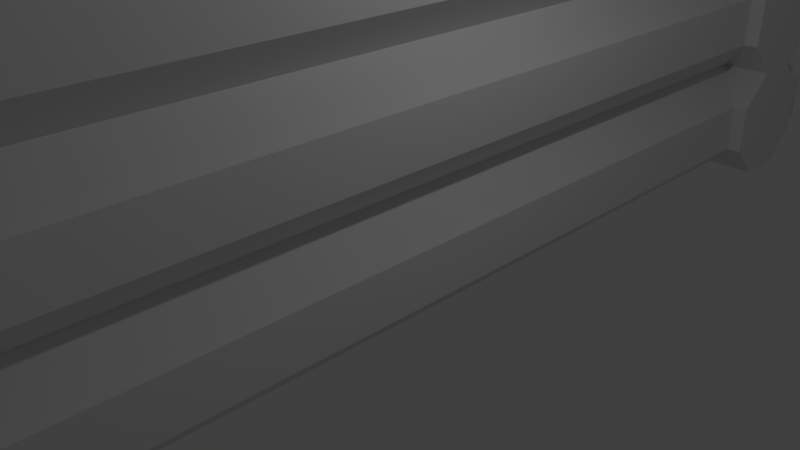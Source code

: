 # Source: cabin.blend  (saved by Blender 2.77.0; exported with 4.5.12 LTS)
import bpy
from mathutils import Matrix  # noqa: F401  (used for matrix-valued properties, if any)

bpy.ops.wm.read_factory_settings(use_empty=True)
scene = bpy.context.scene
scene.name = 'Scene'

# ---- collections
col_collection_1 = bpy.data.collections.new('Collection 1'); scene.collection.children.link(col_collection_1)

# ---- world
world_world = bpy.data.worlds.new('World'); scene.world = world_world
world_world.color = (0.05088, 0.05088, 0.05088)
world_world.use_sun_shadow = False
world_world.sun_shadow_jitter_overblur = 0.0
world_world.cycles.sampling_method = 'MANUAL'

# ---- cameras
cam_camera = bpy.data.cameras.new('Camera')
cam_camera.clip_end = 100.0
cam_camera.lens = 35.0
cam_camera.sensor_width = 32.0
cam_camera.sensor_height = 18.0
cam_camera.ortho_scale = 7.314
cam_camera.dof.focus_distance = 0.0
cam_camera.dof.aperture_fstop = 128.0

# ---- lights
light_lamp = bpy.data.lights.new('Lamp', 'POINT')
light_lamp.transmission_factor = 0.0
light_lamp.cutoff_distance = 30.0
light_lamp.energy = 100.0
light_lamp.shadow_buffer_clip_start = 1.001
light_lamp.shadow_soft_size = 0.1
light_lamp.shadow_maximum_resolution = 0.006
light_lamp.use_absolute_resolution = True

# ---- meshes
me_icosphere_001 = bpy.data.meshes.new('Icosphere.001')
me_icosphere_001.from_pydata([(0.4616, -1.421, 0.7469), (0.1298, -1.766, -0.2557), (-0.5643, -1.258, 1.125), (0.4488, -1.909, 0.918), (0.07028, -2.261, -0.106), (-0.6239, -1.753, 1.275)], [], [(2, 1, 4, 5), (4, 3, 5), (0, 2, 5, 3), (1, 0, 3, 4)])
me_icosphere_001.use_remesh_preserve_volume = False
me_icosphere_001.use_remesh_preserve_attributes = False
me_icosphere_001.use_mirror_vertex_groups = False
me_icosphere_001.update()
me_icosphere = bpy.data.meshes.new('Icosphere')
me_icosphere.from_pydata([(0.4616, -1.421, 0.7469), (0.1298, -1.766, -0.2557), (-0.5643, -1.258, 1.125), (0.4488, -1.909, 0.918), (0.07028, -2.261, -0.106), (-0.6239, -1.753, 1.275)], [], [(2, 1, 4, 5), (4, 3, 5), (0, 2, 5, 3), (1, 0, 3, 4)])
me_icosphere.use_remesh_preserve_volume = False
me_icosphere.use_remesh_preserve_attributes = False
me_icosphere.use_mirror_vertex_groups = False
me_icosphere.update()
me_cube_003 = bpy.data.meshes.new('Cube.003')
me_cube_003.from_pydata([(-1.0, -1.0, -1.0), (-1.0, -1.0, 1.0), (-1.0, 1.0, -1.0), (-1.0, 1.0, 1.0), (1.0, -1.0, -1.0), (1.0, -1.0, 1.0), (1.0, 1.0, -1.0), (1.0, 1.0, 1.0)], [], [(1, 3, 2, 0), (3, 7, 6, 2), (7, 5, 4, 6), (5, 1, 0, 4), (0, 2, 6, 4), (5, 7, 3, 1)])
me_cube_003.use_remesh_preserve_volume = False
me_cube_003.use_remesh_preserve_attributes = False
me_cube_003.use_mirror_vertex_groups = False
me_cube_003.update()
me_cube_002 = bpy.data.meshes.new('Cube.002')
me_cube_002.from_pydata([(-1.0, -1.0, -1.0), (-1.0, -1.0, 1.0), (-1.0, 1.0, -1.0), (-1.0, 1.0, 1.0), (1.0, -1.0, -1.0), (1.0, -1.0, 1.0), (1.0, 1.0, -1.0), (1.0, 1.0, 1.0)], [], [(1, 3, 2, 0), (3, 7, 6, 2), (7, 5, 4, 6), (5, 1, 0, 4), (0, 2, 6, 4), (5, 7, 3, 1)])
me_cube_002.use_remesh_preserve_volume = False
me_cube_002.use_remesh_preserve_attributes = False
me_cube_002.use_mirror_vertex_groups = False
me_cube_002.update()
me_cube_001 = bpy.data.meshes.new('Cube.001')
me_cube_001.from_pydata([(-1.0, -1.0, -1.0), (-1.0, -1.0, 1.0), (-1.0, 1.0, -1.0), (-1.0, 1.0, 1.0), (1.0, -1.0, -1.0), (1.0, -1.0, 1.0), (1.0, 1.0, -1.0), (1.0, 1.0, 1.0)], [], [(1, 3, 2, 0), (3, 7, 6, 2), (7, 5, 4, 6), (5, 1, 0, 4), (0, 2, 6, 4), (5, 7, 3, 1)])
me_cube_001.use_remesh_preserve_volume = False
me_cube_001.use_remesh_preserve_attributes = False
me_cube_001.use_mirror_vertex_groups = False
me_cube_001.update()
me_cylinder_014 = bpy.data.meshes.new('Cylinder.014')
me_cylinder_014.from_pydata([(0.0, 1.0, -1.0), (0.0, 1.0, 1.0), (0.7071, 0.7071, -1.0), (0.7071, 0.7071, 1.0), (1.0, -4.371e-08, -1.0), (1.0, -4.371e-08, 1.0), (0.7071, -0.7071, -1.0), (0.7071, -0.7071, 1.0), (-8.742e-08, -1.0, -1.0), (-8.742e-08, -1.0, 1.0), (-0.7071, -0.7071, -1.0), (-0.7071, -0.7071, 1.0), (-1.0, 1.192e-08, -1.0), (-1.0, 1.192e-08, 1.0), (-0.7071, 0.7071, -1.0), (-0.7071, 0.7071, 1.0), (0.708, -0.7092, -1.0), (0.708, -0.7092, 1.0), (1.415, -1.002, -1.0), (1.415, -1.002, 1.0), (1.708, -1.709, -1.0), (1.708, -1.709, 1.0), (1.415, -2.416, -1.0), (1.415, -2.416, 1.0), (0.708, -2.709, -1.0), (0.708, -2.709, 1.0), (0.0008573, -2.416, -1.0), (0.0008573, -2.416, 1.0), (-0.292, -1.709, -1.0), (-0.292, -1.709, 1.0), (0.0008573, -1.002, -1.0), (0.0008573, -1.002, 1.0), (1.416, -2.418, -1.0), (1.416, -2.418, 1.0), (2.123, -2.711, -1.0), (2.123, -2.711, 1.0), (2.416, -3.418, -1.0), (2.416, -3.418, 1.0), (2.123, -4.125, -1.0), (2.123, -4.125, 1.0), (1.416, -4.418, -1.0), (1.416, -4.418, 1.0), (0.7088, -4.125, -1.0), (0.7088, -4.125, 1.0), (0.4159, -3.418, -1.0), (0.4159, -3.418, 1.0), (0.7088, -2.711, -1.0), (0.7088, -2.711, 1.0), (2.124, -4.128, -1.0), (2.124, -4.128, 1.0), (2.831, -4.42, -1.0), (2.831, -4.42, 1.0), (3.124, -5.128, -1.0), (3.124, -5.128, 1.0), (2.831, -5.835, -1.0), (2.831, -5.835, 1.0), (2.124, -6.128, -1.0), (2.124, -6.128, 1.0), (1.417, -5.835, -1.0), (1.417, -5.835, 1.0), (1.124, -5.128, -1.0), (1.124, -5.128, 1.0), (1.417, -4.42, -1.0), (1.417, -4.42, 1.0), (2.832, -5.837, -1.0), (2.832, -5.837, 1.0), (3.539, -6.13, -1.0), (3.539, -6.13, 1.0), (3.832, -6.837, -1.0), (3.832, -6.837, 1.0), (3.539, -7.544, -1.0), (3.539, -7.544, 1.0), (2.832, -7.837, -1.0), (2.832, -7.837, 1.0), (2.125, -7.544, -1.0), (2.125, -7.544, 1.0), (1.832, -6.837, -1.0), (1.832, -6.837, 1.0), (2.125, -6.13, -1.0), (2.125, -6.13, 1.0), (3.54, -7.546, -1.0), (3.54, -7.546, 1.0), (4.247, -7.839, -1.0), (4.247, -7.839, 1.0), (4.54, -8.546, -1.0), (4.54, -8.546, 1.0), (4.247, -9.253, -1.0), (4.247, -9.253, 1.0), (3.54, -9.546, -1.0), (3.54, -9.546, 1.0), (2.833, -9.253, -1.0), (2.833, -9.253, 1.0), (2.54, -8.546, -1.0), (2.54, -8.546, 1.0), (2.833, -7.839, -1.0), (2.833, -7.839, 1.0)], [], [(0, 1, 3, 2), (2, 3, 5, 4), (4, 5, 7, 6), (6, 7, 9, 8), (8, 9, 11, 10), (10, 11, 13, 12), (3, 1, 15, 13, 11, 9, 7, 5), (12, 13, 15, 14), (14, 15, 1, 0), (0, 2, 4, 6, 8, 10, 12, 14), (16, 17, 19, 18), (18, 19, 21, 20), (20, 21, 23, 22), (22, 23, 25, 24), (24, 25, 27, 26), (26, 27, 29, 28), (19, 17, 31, 29, 27, 25, 23, 21), (28, 29, 31, 30), (30, 31, 17, 16), (16, 18, 20, 22, 24, 26, 28, 30), (32, 33, 35, 34), (34, 35, 37, 36), (36, 37, 39, 38), (38, 39, 41, 40), (40, 41, 43, 42), (42, 43, 45, 44), (35, 33, 47, 45, 43, 41, 39, 37), (44, 45, 47, 46), (46, 47, 33, 32), (32, 34, 36, 38, 40, 42, 44, 46), (48, 49, 51, 50), (50, 51, 53, 52), (52, 53, 55, 54), (54, 55, 57, 56), (56, 57, 59, 58), (58, 59, 61, 60), (51, 49, 63, 61, 59, 57, 55, 53), (60, 61, 63, 62), (62, 63, 49, 48), (48, 50, 52, 54, 56, 58, 60, 62), (64, 65, 67, 66), (66, 67, 69, 68), (68, 69, 71, 70), (70, 71, 73, 72), (72, 73, 75, 74), (74, 75, 77, 76), (67, 65, 79, 77, 75, 73, 71, 69), (76, 77, 79, 78), (78, 79, 65, 64), (64, 66, 68, 70, 72, 74, 76, 78), (80, 81, 83, 82), (82, 83, 85, 84), (84, 85, 87, 86), (86, 87, 89, 88), (88, 89, 91, 90), (90, 91, 93, 92), (83, 81, 95, 93, 91, 89, 87, 85), (92, 93, 95, 94), (94, 95, 81, 80), (80, 82, 84, 86, 88, 90, 92, 94)])
me_cylinder_014.use_remesh_preserve_volume = False
me_cylinder_014.use_remesh_preserve_attributes = False
me_cylinder_014.use_mirror_vertex_groups = False
me_cylinder_014.update()
me_cylinder_013 = bpy.data.meshes.new('Cylinder.013')
me_cylinder_013.from_pydata([(0.0, 1.0, -1.0), (0.0, 1.0, 1.0), (0.7071, 0.7071, -1.0), (0.7071, 0.7071, 1.0), (1.0, -4.371e-08, -1.0), (1.0, -4.371e-08, 1.0), (0.7071, -0.7071, -1.0), (0.7071, -0.7071, 1.0), (-8.742e-08, -1.0, -1.0), (-8.742e-08, -1.0, 1.0), (-0.7071, -0.7071, -1.0), (-0.7071, -0.7071, 1.0), (-1.0, 1.192e-08, -1.0), (-1.0, 1.192e-08, 1.0), (-0.7071, 0.7071, -1.0), (-0.7071, 0.7071, 1.0), (0.708, -0.7092, -1.0), (0.708, -0.7092, 1.0), (1.415, -1.002, -1.0), (1.415, -1.002, 1.0), (1.708, -1.709, -1.0), (1.708, -1.709, 1.0), (1.415, -2.416, -1.0), (1.415, -2.416, 1.0), (0.708, -2.709, -1.0), (0.708, -2.709, 1.0), (0.0008573, -2.416, -1.0), (0.0008573, -2.416, 1.0), (-0.292, -1.709, -1.0), (-0.292, -1.709, 1.0), (0.0008573, -1.002, -1.0), (0.0008573, -1.002, 1.0), (1.416, -2.418, -1.0), (1.416, -2.418, 1.0), (2.123, -2.711, -1.0), (2.123, -2.711, 1.0), (2.416, -3.418, -1.0), (2.416, -3.418, 1.0), (2.123, -4.125, -1.0), (2.123, -4.125, 1.0), (1.416, -4.418, -1.0), (1.416, -4.418, 1.0), (0.7088, -4.125, -1.0), (0.7088, -4.125, 1.0), (0.4159, -3.418, -1.0), (0.4159, -3.418, 1.0), (0.7088, -2.711, -1.0), (0.7088, -2.711, 1.0), (2.124, -4.128, -1.0), (2.124, -4.128, 1.0), (2.831, -4.42, -1.0), (2.831, -4.42, 1.0), (3.124, -5.128, -1.0), (3.124, -5.128, 1.0), (2.831, -5.835, -1.0), (2.831, -5.835, 1.0), (2.124, -6.128, -1.0), (2.124, -6.128, 1.0), (1.417, -5.835, -1.0), (1.417, -5.835, 1.0), (1.124, -5.128, -1.0), (1.124, -5.128, 1.0), (1.417, -4.42, -1.0), (1.417, -4.42, 1.0), (2.832, -5.837, -1.0), (2.832, -5.837, 1.0), (3.539, -6.13, -1.0), (3.539, -6.13, 1.0), (3.832, -6.837, -1.0), (3.832, -6.837, 1.0), (3.539, -7.544, -1.0), (3.539, -7.544, 1.0), (2.832, -7.837, -1.0), (2.832, -7.837, 1.0), (2.125, -7.544, -1.0), (2.125, -7.544, 1.0), (1.832, -6.837, -1.0), (1.832, -6.837, 1.0), (2.125, -6.13, -1.0), (2.125, -6.13, 1.0), (3.54, -7.546, -1.0), (3.54, -7.546, 1.0), (4.247, -7.839, -1.0), (4.247, -7.839, 1.0), (4.54, -8.546, -1.0), (4.54, -8.546, 1.0), (4.247, -9.253, -1.0), (4.247, -9.253, 1.0), (3.54, -9.546, -1.0), (3.54, -9.546, 1.0), (2.833, -9.253, -1.0), (2.833, -9.253, 1.0), (2.54, -8.546, -1.0), (2.54, -8.546, 1.0), (2.833, -7.839, -1.0), (2.833, -7.839, 1.0)], [], [(0, 1, 3, 2), (2, 3, 5, 4), (4, 5, 7, 6), (6, 7, 9, 8), (8, 9, 11, 10), (10, 11, 13, 12), (3, 1, 15, 13, 11, 9, 7, 5), (12, 13, 15, 14), (14, 15, 1, 0), (0, 2, 4, 6, 8, 10, 12, 14), (16, 17, 19, 18), (18, 19, 21, 20), (20, 21, 23, 22), (22, 23, 25, 24), (24, 25, 27, 26), (26, 27, 29, 28), (19, 17, 31, 29, 27, 25, 23, 21), (28, 29, 31, 30), (30, 31, 17, 16), (16, 18, 20, 22, 24, 26, 28, 30), (32, 33, 35, 34), (34, 35, 37, 36), (36, 37, 39, 38), (38, 39, 41, 40), (40, 41, 43, 42), (42, 43, 45, 44), (35, 33, 47, 45, 43, 41, 39, 37), (44, 45, 47, 46), (46, 47, 33, 32), (32, 34, 36, 38, 40, 42, 44, 46), (48, 49, 51, 50), (50, 51, 53, 52), (52, 53, 55, 54), (54, 55, 57, 56), (56, 57, 59, 58), (58, 59, 61, 60), (51, 49, 63, 61, 59, 57, 55, 53), (60, 61, 63, 62), (62, 63, 49, 48), (48, 50, 52, 54, 56, 58, 60, 62), (64, 65, 67, 66), (66, 67, 69, 68), (68, 69, 71, 70), (70, 71, 73, 72), (72, 73, 75, 74), (74, 75, 77, 76), (67, 65, 79, 77, 75, 73, 71, 69), (76, 77, 79, 78), (78, 79, 65, 64), (64, 66, 68, 70, 72, 74, 76, 78), (80, 81, 83, 82), (82, 83, 85, 84), (84, 85, 87, 86), (86, 87, 89, 88), (88, 89, 91, 90), (90, 91, 93, 92), (83, 81, 95, 93, 91, 89, 87, 85), (92, 93, 95, 94), (94, 95, 81, 80), (80, 82, 84, 86, 88, 90, 92, 94)])
me_cylinder_013.use_remesh_preserve_volume = False
me_cylinder_013.use_remesh_preserve_attributes = False
me_cylinder_013.use_mirror_vertex_groups = False
me_cylinder_013.update()
me_cylinder_012 = bpy.data.meshes.new('Cylinder.012')
me_cylinder_012.from_pydata([(0.0, 1.0, -1.0), (0.0, 1.0, 1.0), (0.7071, 0.7071, -1.0), (0.7071, 0.7071, 1.0), (1.0, -4.371e-08, -1.0), (1.0, -4.371e-08, 1.0), (0.7071, -0.7071, -1.0), (0.7071, -0.7071, 1.0), (-8.742e-08, -1.0, -1.0), (-8.742e-08, -1.0, 1.0), (-0.7071, -0.7071, -1.0), (-0.7071, -0.7071, 1.0), (-1.0, 1.192e-08, -1.0), (-1.0, 1.192e-08, 1.0), (-0.7071, 0.7071, -1.0), (-0.7071, 0.7071, 1.0), (0.708, -0.7092, -1.0), (0.708, -0.7092, 1.0), (1.415, -1.002, -1.0), (1.415, -1.002, 1.0), (1.708, -1.709, -1.0), (1.708, -1.709, 1.0), (1.415, -2.416, -1.0), (1.415, -2.416, 1.0), (0.708, -2.709, -1.0), (0.708, -2.709, 1.0), (0.0008573, -2.416, -1.0), (0.0008573, -2.416, 1.0), (-0.292, -1.709, -1.0), (-0.292, -1.709, 1.0), (0.0008573, -1.002, -1.0), (0.0008573, -1.002, 1.0), (1.416, -2.418, -1.0), (1.416, -2.418, 1.0), (2.123, -2.711, -1.0), (2.123, -2.711, 1.0), (2.416, -3.418, -1.0), (2.416, -3.418, 1.0), (2.123, -4.125, -1.0), (2.123, -4.125, 1.0), (1.416, -4.418, -1.0), (1.416, -4.418, 1.0), (0.7088, -4.125, -1.0), (0.7088, -4.125, 1.0), (0.4159, -3.418, -1.0), (0.4159, -3.418, 1.0), (0.7088, -2.711, -1.0), (0.7088, -2.711, 1.0), (2.124, -4.128, -1.0), (2.124, -4.128, 1.0), (2.831, -4.42, -1.0), (2.831, -4.42, 1.0), (3.124, -5.128, -1.0), (3.124, -5.128, 1.0), (2.831, -5.835, -1.0), (2.831, -5.835, 1.0), (2.124, -6.128, -1.0), (2.124, -6.128, 1.0), (1.417, -5.835, -1.0), (1.417, -5.835, 1.0), (1.124, -5.128, -1.0), (1.124, -5.128, 1.0), (1.417, -4.42, -1.0), (1.417, -4.42, 1.0), (2.832, -5.837, -1.0), (2.832, -5.837, 1.0), (3.539, -6.13, -1.0), (3.539, -6.13, 1.0), (3.832, -6.837, -1.0), (3.832, -6.837, 1.0), (3.539, -7.544, -1.0), (3.539, -7.544, 1.0), (2.832, -7.837, -1.0), (2.832, -7.837, 1.0), (2.125, -7.544, -1.0), (2.125, -7.544, 1.0), (1.832, -6.837, -1.0), (1.832, -6.837, 1.0), (2.125, -6.13, -1.0), (2.125, -6.13, 1.0), (3.54, -7.546, -1.0), (3.54, -7.546, 1.0), (4.247, -7.839, -1.0), (4.247, -7.839, 1.0), (4.54, -8.546, -1.0), (4.54, -8.546, 1.0), (4.247, -9.253, -1.0), (4.247, -9.253, 1.0), (3.54, -9.546, -1.0), (3.54, -9.546, 1.0), (2.833, -9.253, -1.0), (2.833, -9.253, 1.0), (2.54, -8.546, -1.0), (2.54, -8.546, 1.0), (2.833, -7.839, -1.0), (2.833, -7.839, 1.0)], [], [(0, 1, 3, 2), (2, 3, 5, 4), (4, 5, 7, 6), (6, 7, 9, 8), (8, 9, 11, 10), (10, 11, 13, 12), (3, 1, 15, 13, 11, 9, 7, 5), (12, 13, 15, 14), (14, 15, 1, 0), (0, 2, 4, 6, 8, 10, 12, 14), (16, 17, 19, 18), (18, 19, 21, 20), (20, 21, 23, 22), (22, 23, 25, 24), (24, 25, 27, 26), (26, 27, 29, 28), (19, 17, 31, 29, 27, 25, 23, 21), (28, 29, 31, 30), (30, 31, 17, 16), (16, 18, 20, 22, 24, 26, 28, 30), (32, 33, 35, 34), (34, 35, 37, 36), (36, 37, 39, 38), (38, 39, 41, 40), (40, 41, 43, 42), (42, 43, 45, 44), (35, 33, 47, 45, 43, 41, 39, 37), (44, 45, 47, 46), (46, 47, 33, 32), (32, 34, 36, 38, 40, 42, 44, 46), (48, 49, 51, 50), (50, 51, 53, 52), (52, 53, 55, 54), (54, 55, 57, 56), (56, 57, 59, 58), (58, 59, 61, 60), (51, 49, 63, 61, 59, 57, 55, 53), (60, 61, 63, 62), (62, 63, 49, 48), (48, 50, 52, 54, 56, 58, 60, 62), (64, 65, 67, 66), (66, 67, 69, 68), (68, 69, 71, 70), (70, 71, 73, 72), (72, 73, 75, 74), (74, 75, 77, 76), (67, 65, 79, 77, 75, 73, 71, 69), (76, 77, 79, 78), (78, 79, 65, 64), (64, 66, 68, 70, 72, 74, 76, 78), (80, 81, 83, 82), (82, 83, 85, 84), (84, 85, 87, 86), (86, 87, 89, 88), (88, 89, 91, 90), (90, 91, 93, 92), (83, 81, 95, 93, 91, 89, 87, 85), (92, 93, 95, 94), (94, 95, 81, 80), (80, 82, 84, 86, 88, 90, 92, 94)])
me_cylinder_012.use_remesh_preserve_volume = False
me_cylinder_012.use_remesh_preserve_attributes = False
me_cylinder_012.use_mirror_vertex_groups = False
me_cylinder_012.update()
me_cylinder_011 = bpy.data.meshes.new('Cylinder.011')
me_cylinder_011.from_pydata([(0.0, 1.0, -1.0), (0.0, 1.0, 1.0), (0.7071, 0.7071, -1.0), (0.7071, 0.7071, 1.0), (1.0, -4.371e-08, -1.0), (1.0, -4.371e-08, 1.0), (0.7071, -0.7071, -1.0), (0.7071, -0.7071, 1.0), (-8.742e-08, -1.0, -1.0), (-8.742e-08, -1.0, 1.0), (-0.7071, -0.7071, -1.0), (-0.7071, -0.7071, 1.0), (-1.0, 1.192e-08, -1.0), (-1.0, 1.192e-08, 1.0), (-0.7071, 0.7071, -1.0), (-0.7071, 0.7071, 1.0), (0.708, -0.7092, -1.0), (0.708, -0.7092, 1.0), (1.415, -1.002, -1.0), (1.415, -1.002, 1.0), (1.708, -1.709, -1.0), (1.708, -1.709, 1.0), (1.415, -2.416, -1.0), (1.415, -2.416, 1.0), (0.708, -2.709, -1.0), (0.708, -2.709, 1.0), (0.0008573, -2.416, -1.0), (0.0008573, -2.416, 1.0), (-0.292, -1.709, -1.0), (-0.292, -1.709, 1.0), (0.0008573, -1.002, -1.0), (0.0008573, -1.002, 1.0), (1.416, -2.418, -1.0), (1.416, -2.418, 1.0), (2.123, -2.711, -1.0), (2.123, -2.711, 1.0), (2.416, -3.418, -1.0), (2.416, -3.418, 1.0), (2.123, -4.125, -1.0), (2.123, -4.125, 1.0), (1.416, -4.418, -1.0), (1.416, -4.418, 1.0), (0.7088, -4.125, -1.0), (0.7088, -4.125, 1.0), (0.4159, -3.418, -1.0), (0.4159, -3.418, 1.0), (0.7088, -2.711, -1.0), (0.7088, -2.711, 1.0), (2.124, -4.128, -1.0), (2.124, -4.128, 1.0), (2.831, -4.42, -1.0), (2.831, -4.42, 1.0), (3.124, -5.128, -1.0), (3.124, -5.128, 1.0), (2.831, -5.835, -1.0), (2.831, -5.835, 1.0), (2.124, -6.128, -1.0), (2.124, -6.128, 1.0), (1.417, -5.835, -1.0), (1.417, -5.835, 1.0), (1.124, -5.128, -1.0), (1.124, -5.128, 1.0), (1.417, -4.42, -1.0), (1.417, -4.42, 1.0), (2.832, -5.837, -1.0), (2.832, -5.837, 1.0), (3.539, -6.13, -1.0), (3.539, -6.13, 1.0), (3.832, -6.837, -1.0), (3.832, -6.837, 1.0), (3.539, -7.544, -1.0), (3.539, -7.544, 1.0), (2.832, -7.837, -1.0), (2.832, -7.837, 1.0), (2.125, -7.544, -1.0), (2.125, -7.544, 1.0), (1.832, -6.837, -1.0), (1.832, -6.837, 1.0), (2.125, -6.13, -1.0), (2.125, -6.13, 1.0), (3.54, -7.546, -1.0), (3.54, -7.546, 1.0), (4.247, -7.839, -1.0), (4.247, -7.839, 1.0), (4.54, -8.546, -1.0), (4.54, -8.546, 1.0), (4.247, -9.253, -1.0), (4.247, -9.253, 1.0), (3.54, -9.546, -1.0), (3.54, -9.546, 1.0), (2.833, -9.253, -1.0), (2.833, -9.253, 1.0), (2.54, -8.546, -1.0), (2.54, -8.546, 1.0), (2.833, -7.839, -1.0), (2.833, -7.839, 1.0)], [], [(0, 1, 3, 2), (2, 3, 5, 4), (4, 5, 7, 6), (6, 7, 9, 8), (8, 9, 11, 10), (10, 11, 13, 12), (3, 1, 15, 13, 11, 9, 7, 5), (12, 13, 15, 14), (14, 15, 1, 0), (0, 2, 4, 6, 8, 10, 12, 14), (16, 17, 19, 18), (18, 19, 21, 20), (20, 21, 23, 22), (22, 23, 25, 24), (24, 25, 27, 26), (26, 27, 29, 28), (19, 17, 31, 29, 27, 25, 23, 21), (28, 29, 31, 30), (30, 31, 17, 16), (16, 18, 20, 22, 24, 26, 28, 30), (32, 33, 35, 34), (34, 35, 37, 36), (36, 37, 39, 38), (38, 39, 41, 40), (40, 41, 43, 42), (42, 43, 45, 44), (35, 33, 47, 45, 43, 41, 39, 37), (44, 45, 47, 46), (46, 47, 33, 32), (32, 34, 36, 38, 40, 42, 44, 46), (48, 49, 51, 50), (50, 51, 53, 52), (52, 53, 55, 54), (54, 55, 57, 56), (56, 57, 59, 58), (58, 59, 61, 60), (51, 49, 63, 61, 59, 57, 55, 53), (60, 61, 63, 62), (62, 63, 49, 48), (48, 50, 52, 54, 56, 58, 60, 62), (64, 65, 67, 66), (66, 67, 69, 68), (68, 69, 71, 70), (70, 71, 73, 72), (72, 73, 75, 74), (74, 75, 77, 76), (67, 65, 79, 77, 75, 73, 71, 69), (76, 77, 79, 78), (78, 79, 65, 64), (64, 66, 68, 70, 72, 74, 76, 78), (80, 81, 83, 82), (82, 83, 85, 84), (84, 85, 87, 86), (86, 87, 89, 88), (88, 89, 91, 90), (90, 91, 93, 92), (83, 81, 95, 93, 91, 89, 87, 85), (92, 93, 95, 94), (94, 95, 81, 80), (80, 82, 84, 86, 88, 90, 92, 94)])
me_cylinder_011.use_remesh_preserve_volume = False
me_cylinder_011.use_remesh_preserve_attributes = False
me_cylinder_011.use_mirror_vertex_groups = False
me_cylinder_011.update()
me_cylinder_010 = bpy.data.meshes.new('Cylinder.010')
me_cylinder_010.from_pydata([(0.0, 1.0, -1.0), (0.0, 1.0, 1.0), (0.7071, 0.7071, -1.0), (0.7071, 0.7071, 1.0), (1.0, -4.371e-08, -1.0), (1.0, -4.371e-08, 1.0), (0.7071, -0.7071, -1.0), (0.7071, -0.7071, 1.0), (-8.742e-08, -1.0, -1.0), (-8.742e-08, -1.0, 1.0), (-0.7071, -0.7071, -1.0), (-0.7071, -0.7071, 1.0), (-1.0, 1.192e-08, -1.0), (-1.0, 1.192e-08, 1.0), (-0.7071, 0.7071, -1.0), (-0.7071, 0.7071, 1.0), (0.708, -0.7092, -1.0), (0.708, -0.7092, 1.0), (1.415, -1.002, -1.0), (1.415, -1.002, 1.0), (1.708, -1.709, -1.0), (1.708, -1.709, 1.0), (1.415, -2.416, -1.0), (1.415, -2.416, 1.0), (0.708, -2.709, -1.0), (0.708, -2.709, 1.0), (0.0008573, -2.416, -1.0), (0.0008573, -2.416, 1.0), (-0.292, -1.709, -1.0), (-0.292, -1.709, 1.0), (0.0008573, -1.002, -1.0), (0.0008573, -1.002, 1.0), (1.416, -2.418, -1.0), (1.416, -2.418, 1.0), (2.123, -2.711, -1.0), (2.123, -2.711, 1.0), (2.416, -3.418, -1.0), (2.416, -3.418, 1.0), (2.123, -4.125, -1.0), (2.123, -4.125, 1.0), (1.416, -4.418, -1.0), (1.416, -4.418, 1.0), (0.7088, -4.125, -1.0), (0.7088, -4.125, 1.0), (0.4159, -3.418, -1.0), (0.4159, -3.418, 1.0), (0.7088, -2.711, -1.0), (0.7088, -2.711, 1.0), (2.124, -4.128, -1.0), (2.124, -4.128, 1.0), (2.831, -4.42, -1.0), (2.831, -4.42, 1.0), (3.124, -5.128, -1.0), (3.124, -5.128, 1.0), (2.831, -5.835, -1.0), (2.831, -5.835, 1.0), (2.124, -6.128, -1.0), (2.124, -6.128, 1.0), (1.417, -5.835, -1.0), (1.417, -5.835, 1.0), (1.124, -5.128, -1.0), (1.124, -5.128, 1.0), (1.417, -4.42, -1.0), (1.417, -4.42, 1.0), (2.832, -5.837, -1.0), (2.832, -5.837, 1.0), (3.539, -6.13, -1.0), (3.539, -6.13, 1.0), (3.832, -6.837, -1.0), (3.832, -6.837, 1.0), (3.539, -7.544, -1.0), (3.539, -7.544, 1.0), (2.832, -7.837, -1.0), (2.832, -7.837, 1.0), (2.125, -7.544, -1.0), (2.125, -7.544, 1.0), (1.832, -6.837, -1.0), (1.832, -6.837, 1.0), (2.125, -6.13, -1.0), (2.125, -6.13, 1.0), (3.54, -7.546, -1.0), (3.54, -7.546, 1.0), (4.247, -7.839, -1.0), (4.247, -7.839, 1.0), (4.54, -8.546, -1.0), (4.54, -8.546, 1.0), (4.247, -9.253, -1.0), (4.247, -9.253, 1.0), (3.54, -9.546, -1.0), (3.54, -9.546, 1.0), (2.833, -9.253, -1.0), (2.833, -9.253, 1.0), (2.54, -8.546, -1.0), (2.54, -8.546, 1.0), (2.833, -7.839, -1.0), (2.833, -7.839, 1.0), (15.56, 7.447, -1.0), (15.56, 7.447, 1.0), (16.27, 7.154, -1.0), (16.27, 7.154, 1.0), (16.56, 6.447, -1.0), (16.56, 6.447, 1.0), (16.27, 5.74, -1.0), (16.27, 5.74, 1.0), (15.56, 5.447, -1.0), (15.56, 5.447, 1.0), (14.86, 5.74, -1.0), (14.86, 5.74, 1.0), (14.56, 6.447, -1.0), (14.56, 6.447, 1.0), (14.86, 7.154, -1.0), (14.86, 7.154, 1.0), (16.27, 5.737, -1.0), (16.27, 5.737, 1.0), (16.98, 5.445, -1.0), (16.98, 5.445, 1.0), (17.27, 4.737, -1.0), (17.27, 4.737, 1.0), (16.98, 4.03, -1.0), (16.98, 4.03, 1.0), (16.27, 3.737, -1.0), (16.27, 3.737, 1.0), (15.56, 4.03, -1.0), (15.56, 4.03, 1.0), (15.27, 4.737, -1.0), (15.27, 4.737, 1.0), (15.56, 5.445, -1.0), (15.56, 5.445, 1.0), (16.98, 4.028, -1.0), (16.98, 4.028, 1.0), (17.69, 3.735, -1.0), (17.69, 3.735, 1.0), (17.98, 3.028, -1.0), (17.98, 3.028, 1.0), (17.69, 2.321, -1.0), (17.69, 2.321, 1.0), (16.98, 2.028, -1.0), (16.98, 2.028, 1.0), (16.27, 2.321, -1.0), (16.27, 2.321, 1.0), (15.98, 3.028, -1.0), (15.98, 3.028, 1.0), (16.27, 3.735, -1.0), (16.27, 3.735, 1.0), (17.69, 2.319, -1.0), (17.69, 2.319, 1.0), (18.39, 2.026, -1.0), (18.39, 2.026, 1.0), (18.69, 1.319, -1.0), (18.69, 1.319, 1.0), (18.39, 0.612, -1.0), (18.39, 0.612, 1.0), (17.69, 0.3191, -1.0), (17.69, 0.3191, 1.0), (16.98, 0.612, -1.0), (16.98, 0.612, 1.0), (16.69, 1.319, -1.0), (16.69, 1.319, 1.0), (16.98, 2.026, -1.0), (16.98, 2.026, 1.0), (18.4, 0.61, -1.0), (18.4, 0.61, 1.0), (19.1, 0.3171, -1.0), (19.1, 0.3171, 1.0), (19.4, -0.39, -1.0), (19.4, -0.39, 1.0), (19.1, -1.097, -1.0), (19.1, -1.097, 1.0), (18.4, -1.39, -1.0), (18.4, -1.39, 1.0), (17.69, -1.097, -1.0), (17.69, -1.097, 1.0), (17.4, -0.39, -1.0), (17.4, -0.39, 1.0), (17.69, 0.3171, -1.0), (17.69, 0.3171, 1.0), (19.1, -1.099, -1.0), (19.1, -1.099, 1.0), (19.81, -1.392, -1.0), (19.81, -1.392, 1.0), (20.1, -2.099, -1.0), (20.1, -2.099, 1.0), (19.81, -2.806, -1.0), (19.81, -2.806, 1.0), (19.1, -3.099, -1.0), (19.1, -3.099, 1.0), (18.4, -2.806, -1.0), (18.4, -2.806, 1.0), (18.1, -2.099, -1.0), (18.1, -2.099, 1.0), (18.4, -1.392, -1.0), (18.4, -1.392, 1.0), (16.66, 7.9, -0.8095), (-1.82, 0.246, -0.8095), (16.86, 7.4, -0.7474), (-1.613, -0.254, -0.7474), (17.16, 6.693, -0.7474), (-1.32, -0.9611, -0.7474), (17.36, 6.193, -0.8095), (-1.113, -1.461, -0.8095), (17.36, 6.193, -0.8973), (-1.113, -1.461, -0.8973), (17.16, 6.693, -0.9594), (-1.32, -0.9611, -0.9594), (16.86, 7.4, -0.9594), (-1.613, -0.254, -0.9594), (16.66, 7.9, -0.8973), (-1.82, 0.246, -0.8973), (17.37, 6.19, -0.8095), (-1.112, -1.463, -0.8095), (17.57, 5.69, -0.7474), (-0.9053, -1.963, -0.7474), (17.87, 4.983, -0.7474), (-0.6124, -2.67, -0.7474), (18.07, 4.483, -0.8095), (-0.4053, -3.17, -0.8095), (18.07, 4.483, -0.8973), (-0.4053, -3.17, -0.8973), (17.87, 4.983, -0.9594), (-0.6124, -2.67, -0.9594), (17.57, 5.69, -0.9594), (-0.9053, -1.963, -0.9594), (17.37, 6.19, -0.8973), (-1.112, -1.463, -0.8973), (18.07, 4.481, -0.8095), (-0.4045, -3.172, -0.8095), (18.28, 3.981, -0.7474), (-0.1973, -3.672, -0.7474), (18.57, 3.274, -0.7474), (0.09554, -4.379, -0.7474), (18.78, 2.774, -0.8095), (0.3027, -4.879, -0.8095), (18.78, 2.774, -0.8973), (0.3027, -4.879, -0.8973), (18.57, 3.274, -0.9594), (0.09554, -4.379, -0.9594), (18.28, 3.981, -0.9594), (-0.1973, -3.672, -0.9594), (18.07, 4.481, -0.8973), (-0.4045, -3.172, -0.8973), (18.78, 2.772, -0.8095), (0.3035, -4.882, -0.8095), (18.99, 2.272, -0.7474), (0.5106, -5.382, -0.7474), (19.28, 1.565, -0.7474), (0.8035, -6.089, -0.7474), (19.49, 1.065, -0.8095), (1.011, -6.589, -0.8095), (19.49, 1.065, -0.8973), (1.011, -6.589, -0.8973), (19.28, 1.565, -0.9594), (0.8035, -6.089, -0.9594), (18.99, 2.272, -0.9594), (0.5106, -5.382, -0.9594), (18.78, 2.772, -0.8973), (0.3035, -4.882, -0.8973), (19.49, 1.063, -0.8095), (1.011, -6.591, -0.8095), (19.7, 0.5629, -0.7474), (1.219, -7.091, -0.7474), (19.99, -0.1442, -0.7474), (1.511, -7.798, -0.7474), (20.2, -0.6442, -0.8095), (1.719, -8.298, -0.8095), (20.2, -0.6442, -0.8973), (1.719, -8.298, -0.8973), (19.99, -0.1442, -0.9594), (1.511, -7.798, -0.9594), (19.7, 0.5629, -0.9594), (1.219, -7.091, -0.9594), (19.49, 1.063, -0.8973), (1.011, -6.591, -0.8973), (20.2, -0.6462, -0.8095), (1.719, -8.3, -0.8095), (20.4, -1.146, -0.7474), (1.927, -8.8, -0.7474), (20.7, -1.853, -0.7474), (2.219, -9.507, -0.7474), (20.9, -2.353, -0.8095), (2.427, -10.01, -0.8095), (20.9, -2.353, -0.8973), (2.427, -10.01, -0.8973), (20.7, -1.853, -0.9594), (2.219, -9.507, -0.9594), (20.4, -1.146, -0.9594), (1.927, -8.8, -0.9594), (20.2, -0.6462, -0.8973), (1.719, -8.3, -0.8973), (16.66, 7.9, 0.912), (-1.82, 0.246, 0.912), (16.86, 7.4, 0.9741), (-1.613, -0.254, 0.9741), (17.16, 6.693, 0.9741), (-1.32, -0.9611, 0.9741), (17.36, 6.193, 0.912), (-1.113, -1.461, 0.912), (17.36, 6.193, 0.8242), (-1.113, -1.461, 0.8242), (17.16, 6.693, 0.7621), (-1.32, -0.9611, 0.7621), (16.86, 7.4, 0.7621), (-1.613, -0.254, 0.7621), (16.66, 7.9, 0.8242), (-1.82, 0.246, 0.8242), (17.37, 6.19, 0.912), (-1.112, -1.463, 0.912), (17.57, 5.69, 0.9741), (-0.9053, -1.963, 0.9741), (17.87, 4.983, 0.9741), (-0.6124, -2.67, 0.9741), (18.07, 4.483, 0.912), (-0.4053, -3.17, 0.912), (18.07, 4.483, 0.8242), (-0.4053, -3.17, 0.8242), (17.87, 4.983, 0.7621), (-0.6124, -2.67, 0.7621), (17.57, 5.69, 0.7621), (-0.9053, -1.963, 0.7621), (17.37, 6.19, 0.8242), (-1.112, -1.463, 0.8242), (18.07, 4.481, 0.912), (-0.4045, -3.172, 0.912), (18.28, 3.981, 0.9741), (-0.1973, -3.672, 0.9741), (18.57, 3.274, 0.9741), (0.09554, -4.379, 0.9741), (18.78, 2.774, 0.912), (0.3027, -4.879, 0.912), (18.78, 2.774, 0.8242), (0.3027, -4.879, 0.8242), (18.57, 3.274, 0.7621), (0.09554, -4.379, 0.7621), (18.28, 3.981, 0.7621), (-0.1973, -3.672, 0.7621), (18.07, 4.481, 0.8242), (-0.4045, -3.172, 0.8242), (18.78, 2.772, 0.912), (0.3035, -4.882, 0.912), (18.99, 2.272, 0.9741), (0.5106, -5.382, 0.9741), (19.28, 1.565, 0.9741), (0.8035, -6.089, 0.9741), (19.49, 1.065, 0.912), (1.011, -6.589, 0.912), (19.49, 1.065, 0.8242), (1.011, -6.589, 0.8242), (19.28, 1.565, 0.7621), (0.8035, -6.089, 0.7621), (18.99, 2.272, 0.7621), (0.5106, -5.382, 0.7621), (18.78, 2.772, 0.8242), (0.3035, -4.882, 0.8242), (19.49, 1.063, 0.912), (1.011, -6.591, 0.912), (19.7, 0.5629, 0.9741), (1.219, -7.091, 0.9741), (19.99, -0.1442, 0.9741), (1.511, -7.798, 0.9741), (20.2, -0.6442, 0.912), (1.719, -8.298, 0.912), (20.2, -0.6442, 0.8242), (1.719, -8.298, 0.8242), (19.99, -0.1442, 0.7621), (1.511, -7.798, 0.7621), (19.7, 0.5629, 0.7621), (1.219, -7.091, 0.7621), (19.49, 1.063, 0.8242), (1.011, -6.591, 0.8242), (20.2, -0.6462, 0.912), (1.719, -8.3, 0.912), (20.4, -1.146, 0.9741), (1.927, -8.8, 0.9741), (20.7, -1.853, 0.9741), (2.219, -9.507, 0.9741), (20.9, -2.353, 0.912), (2.427, -10.01, 0.912), (20.9, -2.353, 0.8242), (2.427, -10.01, 0.8242), (20.7, -1.853, 0.7621), (2.219, -9.507, 0.7621), (20.4, -1.146, 0.7621), (1.927, -8.8, 0.7621), (20.2, -0.6462, 0.8242), (1.719, -8.3, 0.8242)], [], [(0, 1, 3, 2), (2, 3, 5, 4), (4, 5, 7, 6), (6, 7, 9, 8), (8, 9, 11, 10), (10, 11, 13, 12), (3, 1, 15, 13, 11, 9, 7, 5), (12, 13, 15, 14), (14, 15, 1, 0), (0, 2, 4, 6, 8, 10, 12, 14), (16, 17, 19, 18), (18, 19, 21, 20), (20, 21, 23, 22), (22, 23, 25, 24), (24, 25, 27, 26), (26, 27, 29, 28), (19, 17, 31, 29, 27, 25, 23, 21), (28, 29, 31, 30), (30, 31, 17, 16), (16, 18, 20, 22, 24, 26, 28, 30), (32, 33, 35, 34), (34, 35, 37, 36), (36, 37, 39, 38), (38, 39, 41, 40), (40, 41, 43, 42), (42, 43, 45, 44), (35, 33, 47, 45, 43, 41, 39, 37), (44, 45, 47, 46), (46, 47, 33, 32), (32, 34, 36, 38, 40, 42, 44, 46), (48, 49, 51, 50), (50, 51, 53, 52), (52, 53, 55, 54), (54, 55, 57, 56), (56, 57, 59, 58), (58, 59, 61, 60), (51, 49, 63, 61, 59, 57, 55, 53), (60, 61, 63, 62), (62, 63, 49, 48), (48, 50, 52, 54, 56, 58, 60, 62), (64, 65, 67, 66), (66, 67, 69, 68), (68, 69, 71, 70), (70, 71, 73, 72), (72, 73, 75, 74), (74, 75, 77, 76), (67, 65, 79, 77, 75, 73, 71, 69), (76, 77, 79, 78), (78, 79, 65, 64), (64, 66, 68, 70, 72, 74, 76, 78), (80, 81, 83, 82), (82, 83, 85, 84), (84, 85, 87, 86), (86, 87, 89, 88), (88, 89, 91, 90), (90, 91, 93, 92), (83, 81, 95, 93, 91, 89, 87, 85), (92, 93, 95, 94), (94, 95, 81, 80), (80, 82, 84, 86, 88, 90, 92, 94), (96, 97, 99, 98), (98, 99, 101, 100), (100, 101, 103, 102), (102, 103, 105, 104), (104, 105, 107, 106), (106, 107, 109, 108), (99, 97, 111, 109, 107, 105, 103, 101), (108, 109, 111, 110), (110, 111, 97, 96), (96, 98, 100, 102, 104, 106, 108, 110), (112, 113, 115, 114), (114, 115, 117, 116), (116, 117, 119, 118), (118, 119, 121, 120), (120, 121, 123, 122), (122, 123, 125, 124), (115, 113, 127, 125, 123, 121, 119, 117), (124, 125, 127, 126), (126, 127, 113, 112), (112, 114, 116, 118, 120, 122, 124, 126), (128, 129, 131, 130), (130, 131, 133, 132), (132, 133, 135, 134), (134, 135, 137, 136), (136, 137, 139, 138), (138, 139, 141, 140), (131, 129, 143, 141, 139, 137, 135, 133), (140, 141, 143, 142), (142, 143, 129, 128), (128, 130, 132, 134, 136, 138, 140, 142), (144, 145, 147, 146), (146, 147, 149, 148), (148, 149, 151, 150), (150, 151, 153, 152), (152, 153, 155, 154), (154, 155, 157, 156), (147, 145, 159, 157, 155, 153, 151, 149), (156, 157, 159, 158), (158, 159, 145, 144), (144, 146, 148, 150, 152, 154, 156, 158), (160, 161, 163, 162), (162, 163, 165, 164), (164, 165, 167, 166), (166, 167, 169, 168), (168, 169, 171, 170), (170, 171, 173, 172), (163, 161, 175, 173, 171, 169, 167, 165), (172, 173, 175, 174), (174, 175, 161, 160), (160, 162, 164, 166, 168, 170, 172, 174), (176, 177, 179, 178), (178, 179, 181, 180), (180, 181, 183, 182), (182, 183, 185, 184), (184, 185, 187, 186), (186, 187, 189, 188), (179, 177, 191, 189, 187, 185, 183, 181), (188, 189, 191, 190), (190, 191, 177, 176), (176, 178, 180, 182, 184, 186, 188, 190), (192, 193, 195, 194), (194, 195, 197, 196), (196, 197, 199, 198), (198, 199, 201, 200), (200, 201, 203, 202), (202, 203, 205, 204), (195, 193, 207, 205, 203, 201, 199, 197), (204, 205, 207, 206), (206, 207, 193, 192), (192, 194, 196, 198, 200, 202, 204, 206), (208, 209, 211, 210), (210, 211, 213, 212), (212, 213, 215, 214), (214, 215, 217, 216), (216, 217, 219, 218), (218, 219, 221, 220), (211, 209, 223, 221, 219, 217, 215, 213), (220, 221, 223, 222), (222, 223, 209, 208), (208, 210, 212, 214, 216, 218, 220, 222), (224, 225, 227, 226), (226, 227, 229, 228), (228, 229, 231, 230), (230, 231, 233, 232), (232, 233, 235, 234), (234, 235, 237, 236), (227, 225, 239, 237, 235, 233, 231, 229), (236, 237, 239, 238), (238, 239, 225, 224), (224, 226, 228, 230, 232, 234, 236, 238), (240, 241, 243, 242), (242, 243, 245, 244), (244, 245, 247, 246), (246, 247, 249, 248), (248, 249, 251, 250), (250, 251, 253, 252), (243, 241, 255, 253, 251, 249, 247, 245), (252, 253, 255, 254), (254, 255, 241, 240), (240, 242, 244, 246, 248, 250, 252, 254), (256, 257, 259, 258), (258, 259, 261, 260), (260, 261, 263, 262), (262, 263, 265, 264), (264, 265, 267, 266), (266, 267, 269, 268), (259, 257, 271, 269, 267, 265, 263, 261), (268, 269, 271, 270), (270, 271, 257, 256), (256, 258, 260, 262, 264, 266, 268, 270), (272, 273, 275, 274), (274, 275, 277, 276), (276, 277, 279, 278), (278, 279, 281, 280), (280, 281, 283, 282), (282, 283, 285, 284), (275, 273, 287, 285, 283, 281, 279, 277), (284, 285, 287, 286), (286, 287, 273, 272), (272, 274, 276, 278, 280, 282, 284, 286), (288, 289, 291, 290), (290, 291, 293, 292), (292, 293, 295, 294), (294, 295, 297, 296), (296, 297, 299, 298), (298, 299, 301, 300), (291, 289, 303, 301, 299, 297, 295, 293), (300, 301, 303, 302), (302, 303, 289, 288), (288, 290, 292, 294, 296, 298, 300, 302), (304, 305, 307, 306), (306, 307, 309, 308), (308, 309, 311, 310), (310, 311, 313, 312), (312, 313, 315, 314), (314, 315, 317, 316), (307, 305, 319, 317, 315, 313, 311, 309), (316, 317, 319, 318), (318, 319, 305, 304), (304, 306, 308, 310, 312, 314, 316, 318), (320, 321, 323, 322), (322, 323, 325, 324), (324, 325, 327, 326), (326, 327, 329, 328), (328, 329, 331, 330), (330, 331, 333, 332), (323, 321, 335, 333, 331, 329, 327, 325), (332, 333, 335, 334), (334, 335, 321, 320), (320, 322, 324, 326, 328, 330, 332, 334), (336, 337, 339, 338), (338, 339, 341, 340), (340, 341, 343, 342), (342, 343, 345, 344), (344, 345, 347, 346), (346, 347, 349, 348), (339, 337, 351, 349, 347, 345, 343, 341), (348, 349, 351, 350), (350, 351, 337, 336), (336, 338, 340, 342, 344, 346, 348, 350), (352, 353, 355, 354), (354, 355, 357, 356), (356, 357, 359, 358), (358, 359, 361, 360), (360, 361, 363, 362), (362, 363, 365, 364), (355, 353, 367, 365, 363, 361, 359, 357), (364, 365, 367, 366), (366, 367, 353, 352), (352, 354, 356, 358, 360, 362, 364, 366), (368, 369, 371, 370), (370, 371, 373, 372), (372, 373, 375, 374), (374, 375, 377, 376), (376, 377, 379, 378), (378, 379, 381, 380), (371, 369, 383, 381, 379, 377, 375, 373), (380, 381, 383, 382), (382, 383, 369, 368), (368, 370, 372, 374, 376, 378, 380, 382)])
me_cylinder_010.use_remesh_preserve_volume = False
me_cylinder_010.use_remesh_preserve_attributes = False
me_cylinder_010.use_mirror_vertex_groups = False
me_cylinder_010.update()

# ---- objects
ob_icosphere_001 = bpy.data.objects.new('Icosphere.001', me_icosphere_001)
ob_icosphere = bpy.data.objects.new('Icosphere', me_icosphere)
ob_cube_002 = bpy.data.objects.new('Cube.002', me_cube_003)
ob_cube_001 = bpy.data.objects.new('Cube.001', me_cube_002)
ob_cube = bpy.data.objects.new('Cube', me_cube_001)
ob_cylinder_001 = bpy.data.objects.new('Cylinder.001', me_cylinder_014)
ob_cylinder_000 = bpy.data.objects.new('Cylinder.000', me_cylinder_013)
ob_cylinder_004 = bpy.data.objects.new('Cylinder.004', me_cylinder_012)
ob_cylinder_003 = bpy.data.objects.new('Cylinder.003', me_cylinder_011)
ob_cylinder_002 = bpy.data.objects.new('Cylinder.002', me_cylinder_010)
ob_lamp = bpy.data.objects.new('Lamp', light_lamp)
ob_camera = bpy.data.objects.new('Camera', cam_camera)

# ---- transforms, parenting, visibility, modifiers, constraints
ob_icosphere_001.location = (-7.873, -10.02, 12.49)
ob_icosphere_001.rotation_euler = (0.2777, -1.126, 3.217)
ob_icosphere_001.scale = (9.883, 9.883, 9.883)
ob_icosphere_001.lineart.crease_threshold = 0.0
ob_icosphere.location = (-7.873, 10.33, 12.49)
ob_icosphere.rotation_euler = (0.2777, -1.126, 0.07506)
ob_icosphere.scale = (9.883, 9.883, 9.883)
ob_icosphere.lineart.crease_threshold = 0.0
ob_cube_002.location = (-13.58, -5.006, 18.19)
ob_cube_002.scale = (2.131, 2.131, 0.8687)
ob_cube_002.lineart.crease_threshold = 0.0
ob_cube_001.location = (-13.58, -5.006, 14.82)
ob_cube_001.scale = (1.724, 1.724, 4.005)
ob_cube_001.lineart.crease_threshold = 0.0
ob_cube.location = (-7.5, 9.262, 2.082)
ob_cube.scale = (2.0, 0.25, 3.0)
ob_cube.lineart.crease_threshold = 0.0
ob_cylinder_001.location = (-3.522, -10.06, 15.16)
ob_cylinder_001.rotation_euler = (2.776, -0.7119, 0.5299)
ob_cylinder_001.scale = (1.0, 1.0, 7.5)
ob_cylinder_001.lineart.crease_threshold = 0.0
ob_cylinder_000.location = (-11.72, -0.8316, 15.16)
ob_cylinder_000.rotation_euler = (2.776, -0.7119, 3.671)
ob_cylinder_000.scale = (1.0, 1.0, 7.5)
ob_cylinder_000.lineart.crease_threshold = 0.0
ob_cylinder_004.location = (-11.72, 10.26, 15.16)
ob_cylinder_004.rotation_euler = (2.776, -0.7119, 3.671)
ob_cylinder_004.scale = (1.0, 1.0, 7.5)
ob_cylinder_004.lineart.crease_threshold = 0.0
ob_cylinder_003.location = (-3.522, 1.031, 15.16)
ob_cylinder_003.rotation_euler = (2.776, -0.7119, 0.5299)
ob_cylinder_003.scale = (1.0, 1.0, 7.5)
ob_cylinder_003.lineart.crease_threshold = 0.0
ob_cylinder_002.location = (-7.564, -8.412, 9.25)
ob_cylinder_002.rotation_euler = (1.571, 0.3927, 1.571)
ob_cylinder_002.scale = (1.0, 1.0, 8.713)
ob_cylinder_002.lineart.crease_threshold = 0.0
ob_lamp.location = (4.076, 1.005, 5.904)
ob_lamp.rotation_euler = (0.6503, 0.05522, 1.866)
ob_lamp.lock_rotations_4d = False
ob_lamp.empty_display_type = 'ARROWS'
ob_lamp.color = (0.0, 0.0, 0.0, 0.0)
ob_lamp.lineart.crease_threshold = 0.0
ob_camera.location = (7.481, -6.508, 5.344)
ob_camera.rotation_euler = (1.109, 0.01082, 0.8149)
ob_camera.lock_rotations_4d = False
ob_camera.empty_display_type = 'ARROWS'
ob_camera.color = (0.0, 0.0, 0.0, 0.0)
ob_camera.display_type = 'WIRE'
ob_camera.lineart.crease_threshold = 0.0

# ---- collection membership
col_collection_1.objects.link(ob_icosphere_001)
col_collection_1.objects.link(ob_icosphere)
col_collection_1.objects.link(ob_cube_002)
col_collection_1.objects.link(ob_cube_001)
col_collection_1.objects.link(ob_cube)
col_collection_1.objects.link(ob_cylinder_001)
col_collection_1.objects.link(ob_cylinder_000)
col_collection_1.objects.link(ob_cylinder_004)
col_collection_1.objects.link(ob_cylinder_003)
col_collection_1.objects.link(ob_cylinder_002)
col_collection_1.objects.link(ob_lamp)
col_collection_1.objects.link(ob_camera)

# ---- scene / render settings (as saved in the file)
scene.camera = ob_camera
scene.frame_start = 1; scene.frame_end = 250; scene.frame_set(1)
scene.render.engine = 'BLENDER_EEVEE_NEXT'
scene.render.resolution_percentage = 50
scene.render.dither_intensity = 0.0
scene.cycles.use_denoising = False
scene.cycles.samples = 128
scene.cycles.sampling_pattern = 'TABULATED_SOBOL'
scene.cycles.light_sampling_threshold = 0.0
scene.cycles.use_adaptive_sampling = False
scene.cycles.use_light_tree = False
scene.cycles.blur_glossy = 0.0
scene.cycles.sample_clamp_indirect = 0.0
scene.view_settings.view_transform = 'Standard'
bpy.context.view_layer.update()
